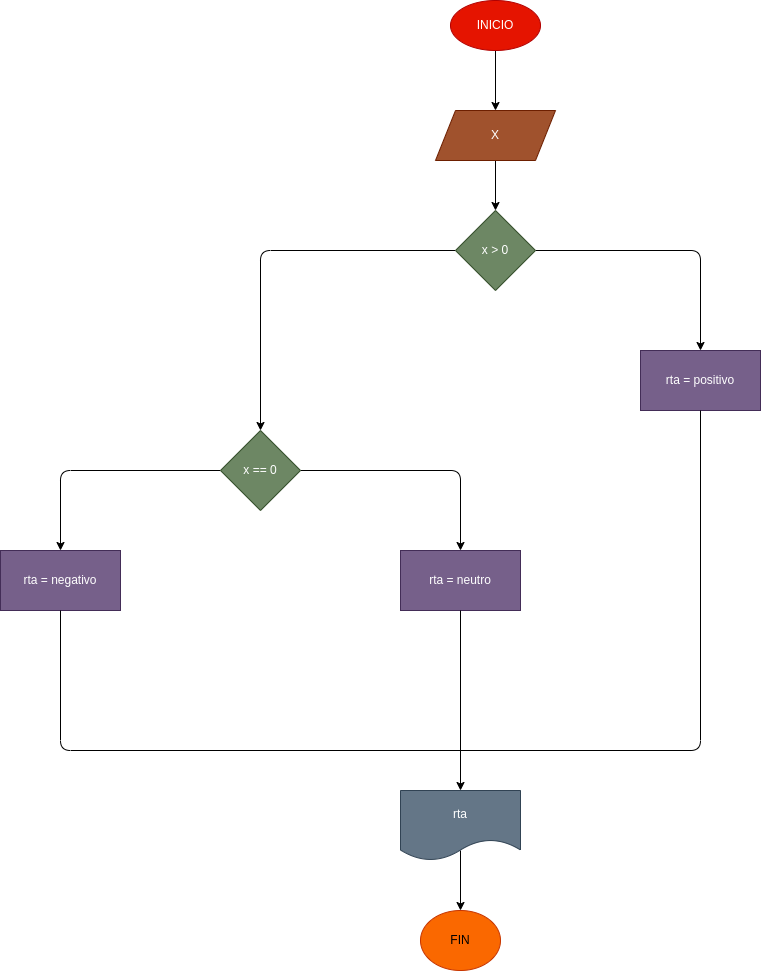

The diagram above was exported from draw.io. Its source (the exported page's mxGraphModel, read from the mxfile embedded in the PNG):
<mxGraphModel dx="3613" dy="794" grid="1" gridSize="10" guides="1" tooltips="1" connect="1" arrows="1" fold="1" page="1" pageScale="1" pageWidth="2339" pageHeight="3300" math="0" shadow="0">
  <root>
    <mxCell id="0" />
    <mxCell id="1" parent="0" />
    <mxCell id="3" style="edgeStyle=none;html=1;" edge="1" parent="1" source="2" target="4">
      <mxGeometry relative="1" as="geometry">
        <mxPoint x="315" y="120" as="targetPoint" />
      </mxGeometry>
    </mxCell>
    <mxCell id="2" value="INICIO" style="ellipse;whiteSpace=wrap;html=1;fillColor=#e51400;fontColor=#ffffff;strokeColor=#B20000;" vertex="1" parent="1">
      <mxGeometry x="270" y="10" width="90" height="50" as="geometry" />
    </mxCell>
    <mxCell id="5" style="edgeStyle=none;html=1;" edge="1" parent="1" source="4" target="6">
      <mxGeometry relative="1" as="geometry">
        <mxPoint x="315" y="230" as="targetPoint" />
      </mxGeometry>
    </mxCell>
    <mxCell id="4" value="X" style="shape=parallelogram;perimeter=parallelogramPerimeter;whiteSpace=wrap;html=1;fixedSize=1;fillColor=#a0522d;fontColor=#ffffff;strokeColor=#6D1F00;" vertex="1" parent="1">
      <mxGeometry x="255" y="120" width="120" height="50" as="geometry" />
    </mxCell>
    <mxCell id="7" style="edgeStyle=none;html=1;" edge="1" parent="1" source="6">
      <mxGeometry relative="1" as="geometry">
        <mxPoint x="520" y="360" as="targetPoint" />
        <Array as="points">
          <mxPoint x="520" y="260" />
        </Array>
      </mxGeometry>
    </mxCell>
    <mxCell id="8" style="edgeStyle=none;html=1;" edge="1" parent="1" source="6">
      <mxGeometry relative="1" as="geometry">
        <mxPoint x="80" y="440" as="targetPoint" />
        <Array as="points">
          <mxPoint x="80" y="260" />
        </Array>
      </mxGeometry>
    </mxCell>
    <mxCell id="6" value="x &amp;gt; 0" style="rhombus;whiteSpace=wrap;html=1;fillColor=#6d8764;fontColor=#ffffff;strokeColor=#3A5431;" vertex="1" parent="1">
      <mxGeometry x="275" y="220" width="80" height="80" as="geometry" />
    </mxCell>
    <mxCell id="11" style="edgeStyle=none;html=1;" edge="1" parent="1" source="9">
      <mxGeometry relative="1" as="geometry">
        <mxPoint x="280" y="560" as="targetPoint" />
        <Array as="points">
          <mxPoint x="280" y="480" />
        </Array>
      </mxGeometry>
    </mxCell>
    <mxCell id="12" style="edgeStyle=none;html=1;" edge="1" parent="1" source="9">
      <mxGeometry relative="1" as="geometry">
        <mxPoint x="-120" y="560" as="targetPoint" />
        <Array as="points">
          <mxPoint x="-120" y="480" />
        </Array>
      </mxGeometry>
    </mxCell>
    <mxCell id="9" value="x == 0" style="rhombus;whiteSpace=wrap;html=1;fillColor=#6d8764;fontColor=#ffffff;strokeColor=#3A5431;" vertex="1" parent="1">
      <mxGeometry x="40" y="440" width="80" height="80" as="geometry" />
    </mxCell>
    <mxCell id="10" value="rta = positivo" style="rounded=0;whiteSpace=wrap;html=1;fillColor=#76608a;fontColor=#ffffff;strokeColor=#432D57;" vertex="1" parent="1">
      <mxGeometry x="460" y="360" width="120" height="60" as="geometry" />
    </mxCell>
    <mxCell id="13" value="rta = negativo" style="rounded=0;whiteSpace=wrap;html=1;fillColor=#76608a;fontColor=#ffffff;strokeColor=#432D57;" vertex="1" parent="1">
      <mxGeometry x="-180" y="560" width="120" height="60" as="geometry" />
    </mxCell>
    <mxCell id="14" value="rta = neutro" style="rounded=0;whiteSpace=wrap;html=1;fillColor=#76608a;fontColor=#ffffff;strokeColor=#432D57;" vertex="1" parent="1">
      <mxGeometry x="220" y="560" width="120" height="60" as="geometry" />
    </mxCell>
    <mxCell id="15" value="" style="endArrow=none;html=1;exitX=0.5;exitY=1;exitDx=0;exitDy=0;entryX=0.5;entryY=1;entryDx=0;entryDy=0;" edge="1" parent="1" source="13" target="10">
      <mxGeometry width="50" height="50" relative="1" as="geometry">
        <mxPoint x="-30" y="700" as="sourcePoint" />
        <mxPoint x="520" y="610" as="targetPoint" />
        <Array as="points">
          <mxPoint x="-120" y="760" />
          <mxPoint x="520" y="760" />
        </Array>
      </mxGeometry>
    </mxCell>
    <mxCell id="16" value="" style="endArrow=none;html=1;entryX=0.5;entryY=1;entryDx=0;entryDy=0;" edge="1" parent="1" target="14">
      <mxGeometry width="50" height="50" relative="1" as="geometry">
        <mxPoint x="280" y="760" as="sourcePoint" />
        <mxPoint x="255" y="650" as="targetPoint" />
      </mxGeometry>
    </mxCell>
    <mxCell id="17" value="" style="endArrow=classic;html=1;" edge="1" parent="1" target="18">
      <mxGeometry width="50" height="50" relative="1" as="geometry">
        <mxPoint x="280" y="760" as="sourcePoint" />
        <mxPoint x="280" y="840" as="targetPoint" />
      </mxGeometry>
    </mxCell>
    <mxCell id="19" style="edgeStyle=none;html=1;" edge="1" parent="1">
      <mxGeometry relative="1" as="geometry">
        <mxPoint x="280" y="920" as="targetPoint" />
        <mxPoint x="280" y="860" as="sourcePoint" />
      </mxGeometry>
    </mxCell>
    <mxCell id="18" value="rta" style="shape=document;whiteSpace=wrap;html=1;boundedLbl=1;fillColor=#647687;fontColor=#ffffff;strokeColor=#314354;" vertex="1" parent="1">
      <mxGeometry x="220" y="800" width="120" height="70" as="geometry" />
    </mxCell>
    <mxCell id="20" value="FIN" style="ellipse;whiteSpace=wrap;html=1;fillColor=#fa6800;fontColor=#000000;strokeColor=#C73500;" vertex="1" parent="1">
      <mxGeometry x="240" y="920" width="80" height="60" as="geometry" />
    </mxCell>
  </root>
</mxGraphModel>